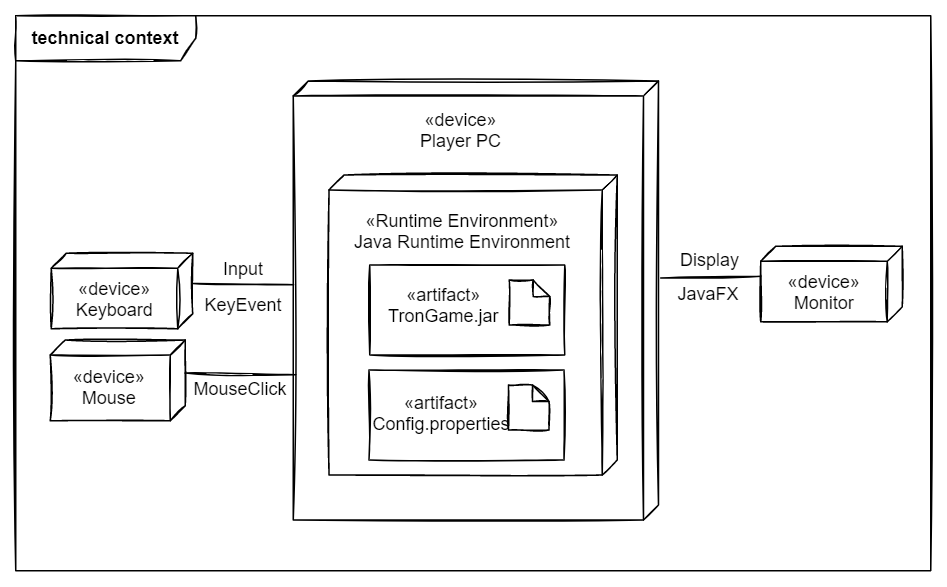

The diagram above was exported from draw.io. Its source (the exported page's mxGraphModel, read from the mxfile embedded in the PNG):
<mxGraphModel dx="820" dy="805" grid="1" gridSize="10" guides="1" tooltips="1" connect="1" arrows="1" fold="1" page="1" pageScale="1" pageWidth="827" pageHeight="1169" math="0" shadow="0">
  <root>
    <mxCell id="0" />
    <mxCell id="1" parent="0" />
    <mxCell id="2" value="&lt;b&gt;technical context&lt;/b&gt;" style="shape=umlFrame;whiteSpace=wrap;html=1;width=120;height=30;sketch=1;container=1;" vertex="1" parent="1">
      <mxGeometry x="917" y="700" width="610" height="370" as="geometry">
        <mxRectangle x="920" y="573.81" width="140" height="30" as="alternateBounds" />
      </mxGeometry>
    </mxCell>
    <mxCell id="3" value="&lt;span style=&quot;color: rgba(0, 0, 0, 0); font-family: monospace; font-size: 0px;&quot;&gt;%3CmxGraphModel%3E%3Croot%3E%3CmxCell%20id%3D%220%22%2F%3E%3CmxCell%20id%3D%221%22%20parent%3D%220%22%2F%3E%3CmxCell%20id%3D%222%22%20value%3D%22%C2%ABdevice%C2%BB%26%2310%3BKeyboard%22%20style%3D%22text%3BstrokeColor%3Dnone%3BfillColor%3Dnone%3Balign%3Dcenter%3BverticalAlign%3Dtop%3BspacingLeft%3D4%3BspacingRight%3D4%3Boverflow%3Dhidden%3Brotatable%3D0%3Bpoints%3D%5B%5B0%2C0.5%5D%2C%5B1%2C0.5%5D%5D%3BportConstraint%3Deastwest%3Bsketch%3D1%3BfontStyle%3D0%22%20vertex%3D%221%22%20parent%3D%221%22%3E%3CmxGeometry%20x%3D%22943.6603773584906%22%20y%3D%22742.51%22%20width%3D%2284.90566037735849%22%20height%3D%2242.61%22%20as%3D%22geometry%22%2F%3E%3C%2FmxCell%3E%3C%2Froot%3E%3C%2FmxGraphModel%3E&lt;/span&gt;" style="verticalAlign=top;align=left;spacingTop=8;spacingLeft=2;spacingRight=12;shape=cube;size=10;direction=south;fontStyle=4;html=1;sketch=1;" vertex="1" parent="2">
      <mxGeometry x="23" y="216.19" width="90" height="53.81" as="geometry" />
    </mxCell>
    <mxCell id="4" value="«device»&#10;Mouse" style="text;strokeColor=none;fillColor=none;align=center;verticalAlign=top;spacingLeft=4;spacingRight=4;overflow=hidden;rotatable=0;points=[[0,0.5],[1,0.5]];portConstraint=eastwest;sketch=1;fontStyle=0" vertex="1" parent="2">
      <mxGeometry x="20.000377358490514" y="227.39000000000004" width="84.90566037735849" height="42.61" as="geometry" />
    </mxCell>
    <mxCell id="5" value="MouseClick" style="text;html=1;strokeColor=none;fillColor=none;align=center;verticalAlign=middle;whiteSpace=wrap;rounded=0;sketch=1;" vertex="1" parent="2">
      <mxGeometry x="120" y="233.70000000000005" width="60" height="30" as="geometry" />
    </mxCell>
    <mxCell id="6" value="" style="verticalAlign=top;align=left;spacingTop=8;spacingLeft=2;spacingRight=12;shape=cube;size=10;direction=south;fontStyle=4;html=1;fillColor=none;sketch=1;" vertex="1" parent="1">
      <mxGeometry x="1102" y="743.44" width="243.5" height="292.75" as="geometry" />
    </mxCell>
    <mxCell id="7" value="«device»&#10;Player PC" style="text;strokeColor=none;fillColor=none;align=center;verticalAlign=top;spacingLeft=4;spacingRight=4;overflow=hidden;rotatable=0;points=[[0,0.5],[1,0.5]];portConstraint=eastwest;sketch=1;fontStyle=0" vertex="1" parent="1">
      <mxGeometry x="1154.5" y="756.19" width="119" height="55" as="geometry" />
    </mxCell>
    <mxCell id="8" value="" style="group;sketch=1;fontStyle=1" connectable="0" vertex="1" parent="1">
      <mxGeometry x="1408" y="853.69" width="100" height="55" as="geometry" />
    </mxCell>
    <mxCell id="9" value="" style="verticalAlign=top;align=left;spacingTop=8;spacingLeft=2;spacingRight=12;shape=cube;size=10;direction=south;fontStyle=4;html=1;fillColor=none;sketch=1;" vertex="1" parent="8">
      <mxGeometry x="5.660377358490566" width="94.33962264150944" height="50.352112676056336" as="geometry" />
    </mxCell>
    <mxCell id="10" value="«device»&#10;Monitor" style="text;strokeColor=none;fillColor=none;align=center;verticalAlign=top;spacingLeft=4;spacingRight=4;overflow=hidden;rotatable=0;points=[[0,0.5],[1,0.5]];portConstraint=eastwest;sketch=1;fontStyle=0" vertex="1" parent="8">
      <mxGeometry x="5.660377358490566" y="10.39" width="84.90566037735849" height="42.61" as="geometry" />
    </mxCell>
    <mxCell id="11" value="Input" style="text;html=1;strokeColor=none;fillColor=none;align=center;verticalAlign=middle;whiteSpace=wrap;rounded=0;sketch=1;" vertex="1" parent="1">
      <mxGeometry x="1039" y="853.69" width="60" height="30" as="geometry" />
    </mxCell>
    <mxCell id="12" value="Display" style="text;html=1;strokeColor=none;fillColor=none;align=center;verticalAlign=middle;whiteSpace=wrap;rounded=0;sketch=1;" vertex="1" parent="1">
      <mxGeometry x="1350" y="848.19" width="60" height="30" as="geometry" />
    </mxCell>
    <mxCell id="13" value="" style="endArrow=none;html=1;rounded=0;sketch=1;exitX=0;exitY=0;exitDx=20.176056338028168;exitDy=0;exitPerimeter=0;entryX=0.464;entryY=0.999;entryDx=0;entryDy=0;entryPerimeter=0;" edge="1" source="30" target="6" parent="1">
      <mxGeometry relative="1" as="geometry">
        <mxPoint x="959" y="986.19" as="sourcePoint" />
        <mxPoint x="1149" y="836.19" as="targetPoint" />
      </mxGeometry>
    </mxCell>
    <mxCell id="14" value="" style="endArrow=none;html=1;rounded=0;sketch=1;entryX=0;entryY=0.226;entryDx=0;entryDy=0;entryPerimeter=0;exitX=0.449;exitY=-0.006;exitDx=0;exitDy=0;exitPerimeter=0;" edge="1" source="6" target="10" parent="1">
      <mxGeometry relative="1" as="geometry">
        <mxPoint x="1279" y="835.19" as="sourcePoint" />
        <mxPoint x="1419" y="946.19" as="targetPoint" />
      </mxGeometry>
    </mxCell>
    <mxCell id="15" value="" style="group" connectable="0" vertex="1" parent="1">
      <mxGeometry x="1125.85" y="806.19" width="192.1500000000001" height="200" as="geometry" />
    </mxCell>
    <mxCell id="16" value="" style="verticalAlign=top;align=left;spacingTop=8;spacingLeft=2;spacingRight=12;shape=cube;size=10;direction=south;fontStyle=4;html=1;fillColor=none;sketch=1;" vertex="1" parent="15">
      <mxGeometry width="192.15" height="200" as="geometry" />
    </mxCell>
    <mxCell id="17" value="«Runtime Environment»&#10;Java Runtime Environment" style="text;strokeColor=none;fillColor=none;align=center;verticalAlign=top;spacingLeft=4;spacingRight=4;overflow=hidden;rotatable=0;points=[[0,0.5],[1,0.5]];portConstraint=eastwest;sketch=1;fontStyle=0" vertex="1" parent="15">
      <mxGeometry x="2.2737367544323206e-13" y="16.879999999999995" width="178.3" height="45" as="geometry" />
    </mxCell>
    <mxCell id="18" value="" style="group" connectable="0" vertex="1" parent="15">
      <mxGeometry x="26.65000000000009" y="130" width="130" height="68.75" as="geometry" />
    </mxCell>
    <mxCell id="19" value="" style="html=1;fillColor=none;sketch=1;" vertex="1" parent="18">
      <mxGeometry width="130" height="60" as="geometry" />
    </mxCell>
    <mxCell id="20" value="«artifact»&#10;Config.properties" style="text;strokeColor=none;fillColor=none;align=center;verticalAlign=top;spacingLeft=4;spacingRight=4;overflow=hidden;rotatable=0;points=[[0,0.5],[1,0.5]];portConstraint=eastwest;sketch=1;" vertex="1" parent="18">
      <mxGeometry x="-1.5" y="8.75" width="100" height="55" as="geometry" />
    </mxCell>
    <mxCell id="21" value="" style="group" connectable="0" vertex="1" parent="18">
      <mxGeometry width="130" height="60" as="geometry" />
    </mxCell>
    <mxCell id="22" value="" style="shape=note;size=11;whiteSpace=wrap;html=1;fillColor=none;sketch=1;" vertex="1" parent="21">
      <mxGeometry x="93" y="10" width="27" height="30" as="geometry" />
    </mxCell>
    <mxCell id="23" value="" style="group" connectable="0" vertex="1" parent="15">
      <mxGeometry x="26.65000000000009" y="60" width="130.5" height="61.75" as="geometry" />
    </mxCell>
    <mxCell id="24" value="" style="html=1;fillColor=none;sketch=1;" vertex="1" parent="23">
      <mxGeometry x="0.5" width="130" height="60" as="geometry" />
    </mxCell>
    <mxCell id="25" value="«artifact»&#10;TronGame.jar" style="text;strokeColor=none;fillColor=none;align=center;verticalAlign=top;spacingLeft=4;spacingRight=4;overflow=hidden;rotatable=0;points=[[0,0.5],[1,0.5]];portConstraint=eastwest;sketch=1;" vertex="1" parent="23">
      <mxGeometry y="6.75" width="100" height="55" as="geometry" />
    </mxCell>
    <mxCell id="26" value="" style="group" connectable="0" vertex="1" parent="23">
      <mxGeometry x="0.5" width="130" height="60" as="geometry" />
    </mxCell>
    <mxCell id="27" value="" style="shape=note;size=11;whiteSpace=wrap;html=1;fillColor=none;sketch=1;" vertex="1" parent="26">
      <mxGeometry x="93" y="10" width="27" height="30" as="geometry" />
    </mxCell>
    <mxCell id="28" value="JavaFX" style="text;html=1;strokeColor=none;fillColor=none;align=center;verticalAlign=middle;whiteSpace=wrap;rounded=0;sketch=1;" vertex="1" parent="1">
      <mxGeometry x="1349" y="870.81" width="60" height="30" as="geometry" />
    </mxCell>
    <mxCell id="29" value="KeyEvent" style="text;html=1;strokeColor=none;fillColor=none;align=center;verticalAlign=middle;whiteSpace=wrap;rounded=0;sketch=1;" vertex="1" parent="1">
      <mxGeometry x="1039" y="878.19" width="60" height="30" as="geometry" />
    </mxCell>
    <mxCell id="30" value="" style="verticalAlign=top;align=left;spacingTop=8;spacingLeft=2;spacingRight=12;shape=cube;size=10;direction=south;fontStyle=4;html=1;fillColor=none;sketch=1;" vertex="1" parent="1">
      <mxGeometry x="940.6603773584906" y="858.31" width="94.33962264150944" height="50.352112676056336" as="geometry" />
    </mxCell>
    <mxCell id="31" value="«device»&#10;Keyboard" style="text;strokeColor=none;fillColor=none;align=center;verticalAlign=top;spacingLeft=4;spacingRight=4;overflow=hidden;rotatable=0;points=[[0,0.5],[1,0.5]];portConstraint=eastwest;sketch=1;fontStyle=0" vertex="1" parent="1">
      <mxGeometry x="940.6603773584906" y="868.7" width="84.90566037735849" height="42.61" as="geometry" />
    </mxCell>
    <mxCell id="32" value="" style="endArrow=none;html=1;rounded=0;sketch=1;exitX=0;exitY=0;exitDx=21.905;exitDy=0;exitPerimeter=0;entryX=0.669;entryY=0.993;entryDx=0;entryDy=0;entryPerimeter=0;" edge="1" source="3" target="6" parent="1">
      <mxGeometry width="50" height="50" relative="1" as="geometry">
        <mxPoint x="1037" y="941.19" as="sourcePoint" />
        <mxPoint x="1097" y="938.19" as="targetPoint" />
      </mxGeometry>
    </mxCell>
  </root>
</mxGraphModel>